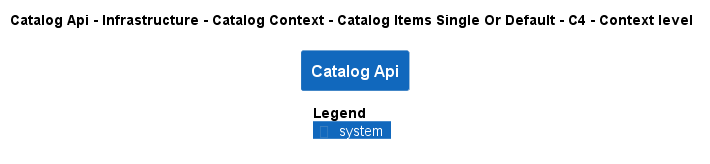

The diagram above was rendered by PlantUML. Its source (embedded in the PNG):
@startuml
!pragma layout smetana
!include ..\..\..\..\..\..\..\..\.c4s\C4_Context.puml

AddElementTag("state:new", $bgColor=green, $fontColor=#ffffff, $borderColor=green, $shadowing="False")
AddElementTag("state:changed", $bgColor=orange, $fontColor=#ffffff, $borderColor=orange, $shadowing="False")
AddElementTag("state:removed", $bgColor=red, $fontColor=#ffffff, $borderColor=red, $shadowing="False")

AddRelTag("state:new", $textColor=green, $lineColor=green)
AddRelTag("state:changed", $textColor=orange, $lineColor=orange)
AddRelTag("state:removed", $textColor=red, $lineColor=red)

SHOW_PERSON_PORTRAIT()
LAYOUT_TOP_DOWN()

skinparam linetype polyline

title Catalog Api - Infrastructure - Catalog Context - Catalog Items Single Or Default - C4 - Context level

System(dotnet.eShop.Architecture.SoftwareSystems.CatalogApi, "Catalog Api", "")



SHOW_LEGEND()
@enduml